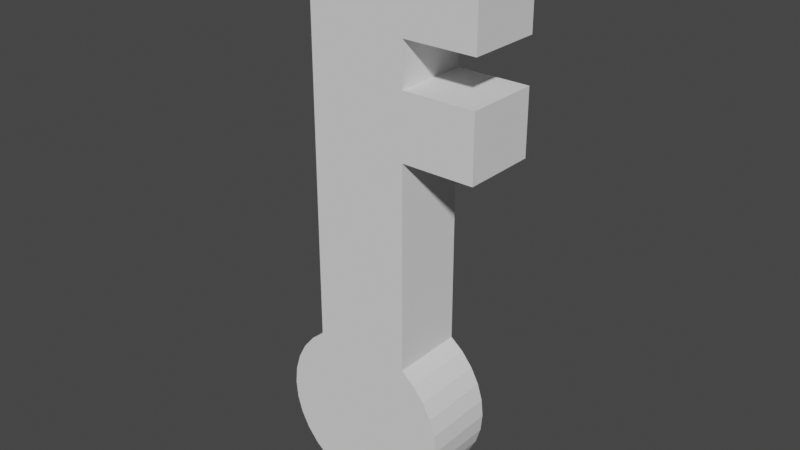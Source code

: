# Source: key_.blend  (saved by Blender 3.5.10; exported with 4.5.12 LTS)
import bpy
from mathutils import Matrix  # noqa: F401  (used for matrix-valued properties, if any)

bpy.ops.wm.read_factory_settings(use_empty=True)
scene = bpy.context.scene
scene.name = 'Scene'

# ---- collections
col_collection = bpy.data.collections.new('Collection'); scene.collection.children.link(col_collection)

# ---- world
world_world = bpy.data.worlds.new('World'); scene.world = world_world
world_world.use_nodes = True; world_world.node_tree.nodes.clear()
_N = world_world.node_tree.nodes; _L = world_world.node_tree.links
n0 = _N.new('ShaderNodeOutputWorld'); n0.name = 'World Output'; n0.location = (300, 300)
n1 = _N.new('ShaderNodeBackground'); n1.name = 'Background'; n1.location = (10, 300)
n1.inputs[0].default_value = (0.05088, 0.05088, 0.05088, 1.0)
_L.new(n1.outputs[0], n0.inputs[0])
n0.is_active_output = True
world_world.color = (0.05088, 0.05088, 0.05088)
world_world.use_sun_shadow = False
world_world.sun_shadow_jitter_overblur = 0.0

# ---- meshes
me_circle = bpy.data.meshes.new('Circle')
me_circle.from_pydata([(-0.5556, 0.8315, 0.0), (-0.7071, 0.7071, 0.0), (-0.8315, 0.5556, 0.0), (-0.9239, 0.3827, 0.0), (-0.9808, 0.1951, 0.0), (-1.0, 0.0, 0.0), (-0.9808, -0.1951, 0.0), (-0.9239, -0.3827, 0.0), (-0.8315, -0.5556, 0.0), (-0.7071, -0.7071, 0.0), (-0.5556, -0.8315, 0.0), (-0.3827, -0.9239, 0.0), (-0.1951, -0.9808, 0.0), (0.0, -1.0, 0.0), (0.1951, -0.9808, 0.0), (0.3827, -0.9239, 0.0), (0.5556, -0.8315, 0.0), (0.7071, -0.7071, 0.0), (0.8315, -0.5556, 0.0), (0.9239, -0.3827, 0.0), (0.9808, -0.1951, 0.0), (1.0, 0.0, 0.0), (0.9808, 0.1951, 0.0), (0.9239, 0.3827, 0.0), (0.8315, 0.5556, 0.0), (0.7071, 0.7071, 0.0), (0.5556, 0.8315, 0.0), (0.5556, 5.441, -7.51e-07), (-0.5556, 5.441, -7.51e-07), (-0.5556, 0.8315, 0.831), (-0.7071, 0.7071, 0.831), (-0.8315, 0.5556, 0.831), (-0.9239, 0.3827, 0.831), (-0.9808, 0.1951, 0.831), (-1.0, 1.354e-07, 0.831), (-0.9808, -0.1951, 0.831), (-0.9239, -0.3827, 0.831), (-0.8315, -0.5556, 0.831), (-0.7071, -0.7071, 0.831), (-0.5556, -0.8315, 0.831), (-0.3827, -0.9239, 0.831), (-0.1951, -0.9808, 0.831), (0.0, -1.0, 0.831), (0.1951, -0.9808, 0.831), (0.3827, -0.9239, 0.831), (0.5556, -0.8315, 0.831), (0.7071, -0.7071, 0.831), (0.8315, -0.5556, 0.831), (0.9239, -0.3827, 0.831), (0.9808, -0.1951, 0.831), (1.0, 1.354e-07, 0.831), (0.9808, 0.1951, 0.831), (0.9239, 0.3827, 0.831), (0.8315, 0.5556, 0.831), (0.7071, 0.7071, 0.831), (0.5556, 0.8315, 0.831), (0.5556, 5.441, 0.831), (-0.5556, 5.441, 0.831), (1.365, 4.347, -5.727e-07), (1.365, 5.049, -6.872e-07), (0.5556, 4.347, -5.727e-07), (0.5556, 5.049, -6.872e-07), (0.5556, 5.049, 0.831), (0.5556, 4.347, 0.831), (0.5556, 3.865, 0.831), (0.5556, 3.147, 0.831), (0.5556, 3.147, -3.772e-07), (0.5556, 3.865, -4.943e-07), (1.365, 4.347, 0.831), (1.365, 5.049, 0.831), (1.365, 3.865, -4.943e-07), (1.365, 3.147, -3.772e-07), (1.365, 3.147, 0.831), (1.365, 3.865, 0.831)], [], [(15, 44, 43, 14), (2, 31, 30, 1), (16, 45, 44, 15), (3, 32, 31, 2), (17, 46, 45, 16), (4, 33, 32, 3), (18, 47, 46, 17), (5, 34, 33, 4), (19, 48, 47, 18), (6, 35, 34, 5), (20, 49, 48, 19), (7, 36, 35, 6), (21, 50, 49, 20), (8, 37, 36, 7), (22, 51, 50, 21), (9, 38, 37, 8), (23, 52, 51, 22), (10, 39, 38, 9), (24, 53, 52, 23), (11, 40, 39, 10), (25, 54, 53, 24), (12, 41, 40, 11), (26, 55, 54, 25), (13, 42, 41, 12), (27, 28, 57, 56), (27, 56, 62, 61), (14, 43, 42, 13), (1, 30, 29, 0), (0, 29, 57, 28), (66, 65, 55, 26), (28, 27, 61, 60, 67, 66, 26, 25, 24, 23, 22, 21, 20, 19, 18, 17, 16, 15, 14, 13, 12, 11, 10, 9, 8, 7, 6, 5, 4, 3, 2, 1, 0), (60, 63, 64, 67), (62, 69, 59, 61), (58, 59, 69, 68), (66, 71, 72, 65), (57, 29, 30, 31, 32, 33, 34, 35, 36, 37, 38, 39, 40, 41, 42, 43, 44, 45, 46, 47, 48, 49, 50, 51, 52, 53, 54, 55, 65, 64, 63, 62, 56), (71, 70, 73, 72), (60, 58, 68, 63), (65, 72, 73, 64), (67, 70, 71, 66), (63, 68, 69, 62), (64, 73, 70, 67), (61, 59, 58, 60)])
_uv = me_circle.uv_layers.new(name='UVMap')
_uv.uv.foreach_set('vector', [0.0, 0.0, 0.0, 0.0, 0.0, 0.0, 0.0, 0.0, 0.0, 0.0, 0.0, 0.0, 0.0, 0.0, 0.0, 0.0, 0.0, 0.0, 0.0, 0.0, 0.0, 0.0, 0.0, 0.0, 0.0, 0.0, 0.0, 0.0, 0.0, 0.0, 0.0, 0.0, 0.0, 0.0, 0.0, 0.0, 0.0, 0.0, 0.0, 0.0, 0.0, 0.0, 0.0, 0.0, 0.0, 0.0, 0.0, 0.0, 0.0, 0.0, 0.0, 0.0, 0.0, 0.0, 0.0, 0.0, 0.0, 0.0, 0.0, 0.0, 0.0, 0.0, 0.0, 0.0, 0.0, 0.0, 0.0, 0.0, 0.0, 0.0, 0.0, 0.0, 0.0, 0.0, 0.0, 0.0, 0.0, 0.0, 0.0, 0.0, 0.0, 0.0, 0.0, 0.0, 0.0, 0.0, 0.0, 0.0, 0.0, 0.0, 0.0, 0.0, 0.0, 0.0, 0.0, 0.0, 0.0, 0.0, 0.0, 0.0, 0.0, 0.0, 0.0, 0.0, 0.0, 0.0, 0.0, 0.0, 0.0, 0.0, 0.0, 0.0, 0.0, 0.0, 0.0, 0.0, 0.0, 0.0, 0.0, 0.0, 0.0, 0.0, 0.0, 0.0, 0.0, 0.0, 0.0, 0.0, 0.0, 0.0, 0.0, 0.0, 0.0, 0.0, 0.0, 0.0, 0.0, 0.0, 0.0, 0.0, 0.0, 0.0, 0.0, 0.0, 0.0, 0.0, 0.0, 0.0, 0.0, 0.0, 0.0, 0.0, 0.0, 0.0, 0.0, 0.0, 0.0, 0.0, 0.0, 0.0, 0.0, 0.0, 0.0, 0.0, 0.0, 0.0, 0.0, 0.0, 0.0, 0.0, 0.0, 0.0, 0.0, 0.0, 0.0, 0.0, 0.0, 0.0, 0.0, 0.0, 0.0, 0.0, 0.0, 0.0, 0.0, 0.0, 0.0, 0.0, 0.0, 0.0, 0.0, 0.0, 0.0, 0.0, 0.0, 0.0, 0.0, 0.0, 0.0, 0.0, 0.0, 0.0, 0.0, 0.0, 0.0, 0.0, 0.0, 0.0, 0.0, 0.0, 0.0, 0.0, 0.0, 0.0, 0.0, 0.0, 0.0, 0.0, 0.0, 0.0, 0.0, 0.0, 0.0, 0.0, 0.0, 0.0, 0.0, 0.0, 0.0, 0.0, 0.0, 0.0, 0.0, 0.0, 0.0, 0.0, 0.0, 0.0, 0.0, 0.0, 0.0, 0.0, 0.0, 0.0, 0.0, 0.0, 0.0, 0.0, 0.0, 0.0, 0.0, 0.0, 0.0, 0.0, 0.0, 0.0, 0.0, 0.0, 0.0, 0.0, 0.0, 0.0, 0.0, 0.0, 0.0, 0.0, 0.0, 0.0, 0.0, 0.0, 0.0, 0.0, 0.0, 0.0, 0.0, 0.0, 0.0, 0.0, 0.0, 0.0, 0.0, 0.0, 0.0, 0.0, 0.0, 0.0, 0.0, 0.0, 0.0, 0.0, 0.0, 0.0, 0.0, 0.0, 0.0, 0.0, 0.0, 0.0, 0.0, 0.0, 0.0, 0.0, 0.0, 0.0, 0.0, 0.0, 0.0, 0.0, 0.0, 0.0, 0.0, 0.0, 0.0, 0.0, 0.0, 0.0, 0.0, 0.0, 0.0, 0.0, 0.0, 0.0, 0.0, 0.0, 0.0, 0.0, 0.0, 0.0, 0.0, 0.0, 0.0, 0.0, 0.0, 0.0, 0.0, 0.0, 0.0, 0.0, 0.0, 0.0, 0.0, 0.0, 0.0, 0.0, 0.0, 0.0, 0.0, 0.0, 0.0, 0.0, 0.0, 0.0, 0.0, 0.0, 0.0, 0.0, 0.0, 0.0, 0.0, 0.0, 0.0, 0.0, 0.0, 0.0, 0.0, 0.0, 0.0, 0.0, 0.0, 0.0, 0.0, 0.0, 0.0, 0.0, 0.0, 0.0, 0.0, 0.0, 0.0, 0.0, 0.0, 0.0, 0.0, 0.0, 0.0, 0.0, 0.0, 0.0, 0.0, 0.0, 0.0, 0.0, 0.0, 0.0, 0.0, 0.0, 0.0, 0.0, 0.0, 0.0, 0.0, 0.0, 0.0, 0.0, 0.0, 0.0, 0.0, 0.0, 0.0, 0.0, 0.0, 0.0, 0.0, 0.0, 0.0, 0.0, 0.0, 0.0, 0.0, 0.0, 0.0, 0.0, 0.0, 0.0, 0.0, 0.0, 0.0, 0.0, 0.0, 0.0, 0.0, 0.0, 0.0, 0.0, 0.0, 0.0, 0.0, 0.0, 0.0, 0.0, 0.0, 0.0, 0.0, 0.0, 0.0, 0.0, 0.0, 0.0, 0.0, 0.0, 0.0, 0.0, 0.0, 0.0, 0.0, 0.0, 0.0, 0.0, 0.0, 0.0])
me_circle.update()

# ---- objects
ob_circle = bpy.data.objects.new('Circle', me_circle)

# ---- transforms, parenting, visibility, modifiers, constraints
ob_circle.location = (0.0, 0.0, 0.0)
ob_circle.rotation_euler = (1.571, -0.0, -0.0)
ob_circle.scale = (0.8752, 0.8752, 0.8752)

# ---- collection membership
col_collection.objects.link(ob_circle)

# ---- scene / render settings (as saved in the file)
scene.frame_start = 1; scene.frame_end = 250; scene.frame_set(1)
scene.render.engine = 'BLENDER_EEVEE_NEXT'
scene.cycles.sampling_pattern = 'TABULATED_SOBOL'
scene.view_settings.view_transform = 'Filmic'
bpy.context.view_layer.update()

# ---- added for rendering (the .blend has no active camera and no usable light): camera, sun
cam_auto = bpy.data.cameras.new('AutoCamera')
cam_auto.lens = 50.0
cam_auto.sensor_width = 36.0
cam_auto.clip_end = 1000.0
ob_auto_camera = bpy.data.objects.new('AutoCamera', cam_auto)
scene.collection.objects.link(ob_auto_camera)
ob_auto_camera.location = (5.75636, -7.07973, 6.42084)
ob_auto_camera.rotation_euler = (1.09748, -7.21219e-08, 0.694738)
scene.camera = ob_auto_camera
light_auto_sun = bpy.data.lights.new('AutoSun', 'SUN')
light_auto_sun.energy = 3.0
light_auto_sun.angle = 0.0523599
ob_auto_sun = bpy.data.objects.new('AutoSun', light_auto_sun)
scene.collection.objects.link(ob_auto_sun)
ob_auto_sun.rotation_euler = (0.872665, 0.174533, 0.523599)
bpy.context.view_layer.update()
